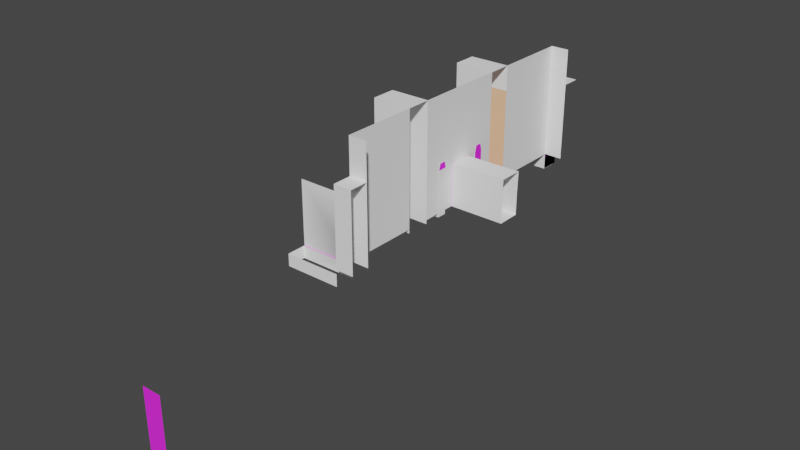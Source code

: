 # Source: 1_Primary_Structure_Front.blend  (saved by Blender 2.82.7; exported with 4.5.12 LTS)
import bpy
from mathutils import Matrix  # noqa: F401  (used for matrix-valued properties, if any)

bpy.ops.wm.read_factory_settings(use_empty=True)
scene = bpy.context.scene
scene.name = 'Scene'

# ---- collections
col_collection = bpy.data.collections.new('Collection'); scene.collection.children.link(col_collection)

# ---- images (referenced by path relative to the original .blend; pixels are not part of the script)
import os
ASSET_DIR = os.environ.get("B2B_ASSET_DIR", "")  # directory of the original .blend (textures are referenced by path, not embedded)
HERE = os.path.dirname(os.path.abspath(__file__))  # packed textures are extracted next to this script under _unpacked/

def load_image(name, relpath, width, height, colorspace="sRGB"):
    """Load a texture the original file referenced (path relative to the .blend, or extracted next to this script)."""
    p = next((c for c in (os.path.join(HERE, relpath), os.path.join(ASSET_DIR, relpath)) if relpath and os.path.exists(c)), "")
    if p:
        img = bpy.data.images.load(p, check_existing=True)
        img.name = name
    else:  # same state as the original file: an image datablock whose file is absent (Cycles renders it pink)
        img = bpy.data.images.new(name, width, height)
        img.source = "FILE"
        img.filepath = "//" + (relpath or name)
    img.colorspace_settings.name = colorspace
    return img
img_gridbox_default_png = load_image('GridBox_Default.png', 'facade flourish.All files/GridBox_Default.png', 1024, 1024, 'sRGB')
img_gridbox_nodraw_tga = load_image('GridBox_NoDraw.tga', 'facade flourish 2.All files/GridBox_NoDraw.tga', 1024, 1024, 'sRGB')
img_light_red_tif = load_image('Light_Red.tif', 'lit archway_front.All files/Light_Red.tif', 1024, 1024, 'sRGB')
img_gridbox_nodraw_tga_002 = load_image('GridBox_NoDraw.tga.002', 'main facade r1.All files/GridBox_NoDraw.tga', 1024, 1024, 'sRGB')
img_gridbox_default_png_002 = load_image('GridBox_Default.png.002', 'main facade r1.All files/GridBox_Default.png', 1024, 1024, 'sRGB')
img_diffuse_tga = load_image('diffuse.tga', 'station hall.All files/diffuse.tga', 1024, 1024, 'sRGB')
img_diffuse_tga_001 = load_image('diffuse.tga.001', 'station front-detach 1.All files/diffuse.tga', 1024, 1024, 'sRGB')

# ---- materials (node trees are filled in below, after node groups)
mat_facade_metal_blueish_002 = bpy.data.materials.new('facade metal blueish.002')
mat_facade_metal_blueish_002.use_transparent_shadow = False
mat_facade_metal_blueish_002.diffuse_color = (1.0, 1.0, 1.0, 1.0)
mat_facade_metal_blueish_002.roughness = 1.0
mat_facade_metal_blueish_002.specular_intensity = 1.0
mat_facade_metal = bpy.data.materials.new('facade metal')
mat_facade_metal.use_transparent_shadow = False
mat_facade_metal.diffuse_color = (1.0, 1.0, 1.0, 1.0)
mat_facade_metal.roughness = 1.0
mat_facade_metal.specular_intensity = 1.0
mat_default_prototype = bpy.data.materials.new('Default_Prototype')
mat_default_prototype.use_transparent_shadow = False
mat_default_prototype.diffuse_color = (1.0, 1.0, 1.0, 1.0)
mat_default_prototype.roughness = 1.0
mat_default_prototype.specular_intensity = 1.0
mat_facade_metal_001 = bpy.data.materials.new('facade metal.001')
mat_facade_metal_001.use_transparent_shadow = False
mat_facade_metal_001.diffuse_color = (1.0, 1.0, 1.0, 1.0)
mat_facade_metal_001.roughness = 1.0
mat_facade_metal_001.specular_intensity = 1.0
mat_nodraw = bpy.data.materials.new('NoDraw')
mat_nodraw.use_transparent_shadow = False
mat_nodraw.diffuse_color = (1.0, 1.0, 1.0, 1.0)
mat_nodraw.roughness = 1.0
mat_nodraw.specular_intensity = 1.0
mat_light_orange_glow_1 = bpy.data.materials.new('Light_orange glow 1')
mat_light_orange_glow_1.use_transparent_shadow = False
mat_light_orange_glow_1.diffuse_color = (1.0, 1.0, 1.0, 1.0)
mat_light_orange_glow_1.roughness = 1.0
mat_light_orange_glow_1.specular_intensity = 1.0
mat_nodraw_002 = bpy.data.materials.new('NoDraw.002')
mat_nodraw_002.use_transparent_shadow = False
mat_nodraw_002.diffuse_color = (1.0, 1.0, 1.0, 1.0)
mat_nodraw_002.roughness = 1.0
mat_nodraw_002.specular_intensity = 1.0
mat_default_prototype_002 = bpy.data.materials.new('Default_Prototype.002')
mat_default_prototype_002.use_transparent_shadow = False
mat_default_prototype_002.diffuse_color = (1.0, 1.0, 1.0, 1.0)
mat_default_prototype_002.roughness = 1.0
mat_default_prototype_002.specular_intensity = 1.0
mat_facade_metal_003 = bpy.data.materials.new('facade metal.003')
mat_facade_metal_003.use_transparent_shadow = False
mat_facade_metal_003.diffuse_color = (1.0, 1.0, 1.0, 1.0)
mat_facade_metal_003.roughness = 1.0
mat_facade_metal_003.specular_intensity = 1.0
mat_blue_001 = bpy.data.materials.new('blue.001')
mat_blue_001.use_transparent_shadow = False
mat_blue_001.diffuse_color = (1.0, 1.0, 1.0, 1.0)
mat_blue_001.roughness = 1.0
mat_blue_001.specular_intensity = 1.0
mat_facade_metal_3_jet_black_001 = bpy.data.materials.new('facade metal 3 jet black.001')
mat_facade_metal_3_jet_black_001.use_transparent_shadow = False
mat_facade_metal_3_jet_black_001.diffuse_color = (1.0, 1.0, 1.0, 1.0)
mat_facade_metal_3_jet_black_001.roughness = 1.0
mat_facade_metal_3_jet_black_001.specular_intensity = 1.0
mat_facade_metal_blueish_001 = bpy.data.materials.new('facade metal blueish.001')
mat_facade_metal_blueish_001.use_transparent_shadow = False
mat_facade_metal_blueish_001.diffuse_color = (1.0, 1.0, 1.0, 1.0)
mat_facade_metal_blueish_001.roughness = 1.0
mat_facade_metal_blueish_001.specular_intensity = 1.0
mat_actual_black_002 = bpy.data.materials.new('actual black.002')
mat_actual_black_002.use_transparent_shadow = False
mat_actual_black_002.diffuse_color = (1.0, 1.0, 1.0, 1.0)
mat_actual_black_002.roughness = 1.0
mat_actual_black_002.specular_intensity = 1.0
mat_actual_black_003 = bpy.data.materials.new('actual black.003')
mat_actual_black_003.use_transparent_shadow = False
mat_actual_black_003.diffuse_color = (1.0, 1.0, 1.0, 1.0)
mat_actual_black_003.roughness = 1.0
mat_actual_black_003.specular_intensity = 1.0
mat_metal_pattern_09_001 = bpy.data.materials.new('Metal pattern 09.001')
mat_metal_pattern_09_001.use_transparent_shadow = False
mat_metal_pattern_09_001.diffuse_color = (1.0, 1.0, 1.0, 1.0)
mat_metal_pattern_09_001.roughness = 1.0
mat_metal_pattern_09_001.specular_intensity = 1.0
mat_facade_metal_3_jet_black_002 = bpy.data.materials.new('facade metal 3 jet black.002')
mat_facade_metal_3_jet_black_002.use_transparent_shadow = False
mat_facade_metal_3_jet_black_002.diffuse_color = (1.0, 1.0, 1.0, 1.0)
mat_facade_metal_3_jet_black_002.roughness = 1.0
mat_facade_metal_3_jet_black_002.specular_intensity = 1.0
mat_metal_pattern_09_002 = bpy.data.materials.new('Metal pattern 09.002')
mat_metal_pattern_09_002.use_transparent_shadow = False
mat_metal_pattern_09_002.diffuse_color = (1.0, 1.0, 1.0, 1.0)
mat_metal_pattern_09_002.roughness = 1.0
mat_metal_pattern_09_002.specular_intensity = 1.0
mat_actual_black_004 = bpy.data.materials.new('actual black.004')
mat_actual_black_004.use_transparent_shadow = False
mat_actual_black_004.diffuse_color = (1.0, 1.0, 1.0, 1.0)
mat_actual_black_004.roughness = 1.0
mat_actual_black_004.specular_intensity = 1.0
mat_actual_black_005 = bpy.data.materials.new('actual black.005')
mat_actual_black_005.use_transparent_shadow = False
mat_actual_black_005.diffuse_color = (1.0, 1.0, 1.0, 1.0)
mat_actual_black_005.roughness = 1.0
mat_actual_black_005.specular_intensity = 1.0
mat_facade_metal_blueish_003 = bpy.data.materials.new('facade metal blueish.003')
mat_facade_metal_blueish_003.use_transparent_shadow = False
mat_facade_metal_blueish_003.diffuse_color = (1.0, 1.0, 1.0, 1.0)
mat_facade_metal_blueish_003.roughness = 1.0
mat_facade_metal_blueish_003.specular_intensity = 1.0

# ---- material node trees
mat_facade_metal_blueish_002.use_nodes = True; mat_facade_metal_blueish_002.node_tree.nodes.clear()
_N = mat_facade_metal_blueish_002.node_tree.nodes; _L = mat_facade_metal_blueish_002.node_tree.links
n0 = _N.new('ShaderNodeOutputMaterial'); n0.name = 'Material Output'; n0.location = (300, 300)
n1 = _N.new('ShaderNodeBsdfPrincipled'); n1.name = 'Principled BSDF'; n1.location = (10, 300)
n1.distribution = 'GGX'
n1.subsurface_method = 'BURLEY'
n1.inputs[0].default_value = (1.0, 0.5873, 0.3404, 1.0)
n1.inputs[2].default_value = 1.0
n1.inputs[3].default_value = 1.45
n1.inputs[13].default_value = 1.0
n1.inputs[27].default_value = (0.0, 0.0, 0.0, 1.0)
n1.inputs[28].default_value = 1.0
_L.new(n1.outputs[0], n0.inputs[0])
n0.is_active_output = True
mat_facade_metal.use_nodes = True; mat_facade_metal.node_tree.nodes.clear()
_N = mat_facade_metal.node_tree.nodes; _L = mat_facade_metal.node_tree.links
n0 = _N.new('ShaderNodeOutputMaterial'); n0.name = 'Material Output'; n0.location = (300, 300)
n1 = _N.new('ShaderNodeBsdfPrincipled'); n1.name = 'Principled BSDF'; n1.location = (10, 300)
n1.distribution = 'GGX'
n1.subsurface_method = 'BURLEY'
n1.inputs[0].default_value = (1.0, 1.0, 1.0, 1.0)
n1.inputs[2].default_value = 1.0
n1.inputs[3].default_value = 1.45
n1.inputs[13].default_value = 1.0
n1.inputs[27].default_value = (0.0, 0.0, 0.0, 1.0)
n1.inputs[28].default_value = 1.0
_L.new(n1.outputs[0], n0.inputs[0])
n0.is_active_output = True
mat_default_prototype.use_nodes = True; mat_default_prototype.node_tree.nodes.clear()
_N = mat_default_prototype.node_tree.nodes; _L = mat_default_prototype.node_tree.links
n0 = _N.new('ShaderNodeOutputMaterial'); n0.name = 'Material Output'; n0.location = (300, 300)
n1 = _N.new('ShaderNodeBsdfPrincipled'); n1.name = 'Principled BSDF'; n1.location = (10, 300)
n1.distribution = 'GGX'
n1.subsurface_method = 'BURLEY'
n1.inputs[2].default_value = 1.0
n1.inputs[3].default_value = 1.45
n1.inputs[13].default_value = 1.0
n1.inputs[27].default_value = (0.0, 0.0, 0.0, 1.0)
n1.inputs[28].default_value = 1.0
n2 = _N.new('ShaderNodeTexImage'); n2.name = 'Image Texture'; n2.location = (-300, 600)
n2.image = img_gridbox_default_png
_L.new(n1.outputs[0], n0.inputs[0])
_L.new(n2.outputs[0], n1.inputs[0])
n0.is_active_output = True
mat_facade_metal_001.use_nodes = True; mat_facade_metal_001.node_tree.nodes.clear()
_N = mat_facade_metal_001.node_tree.nodes; _L = mat_facade_metal_001.node_tree.links
n0 = _N.new('ShaderNodeOutputMaterial'); n0.name = 'Material Output'; n0.location = (300, 300)
n1 = _N.new('ShaderNodeBsdfPrincipled'); n1.name = 'Principled BSDF'; n1.location = (10, 300)
n1.distribution = 'GGX'
n1.subsurface_method = 'BURLEY'
n1.inputs[0].default_value = (1.0, 1.0, 1.0, 1.0)
n1.inputs[2].default_value = 1.0
n1.inputs[3].default_value = 1.45
n1.inputs[13].default_value = 1.0
n1.inputs[27].default_value = (0.0, 0.0, 0.0, 1.0)
n1.inputs[28].default_value = 1.0
_L.new(n1.outputs[0], n0.inputs[0])
n0.is_active_output = True
mat_nodraw.use_nodes = True; mat_nodraw.node_tree.nodes.clear()
_N = mat_nodraw.node_tree.nodes; _L = mat_nodraw.node_tree.links
n0 = _N.new('ShaderNodeOutputMaterial'); n0.name = 'Material Output'; n0.location = (300, 300)
n1 = _N.new('ShaderNodeBsdfPrincipled'); n1.name = 'Principled BSDF'; n1.location = (10, 300)
n1.distribution = 'GGX'
n1.subsurface_method = 'BURLEY'
n1.inputs[2].default_value = 1.0
n1.inputs[3].default_value = 1.45
n1.inputs[13].default_value = 1.0
n1.inputs[27].default_value = (0.0, 0.0, 0.0, 1.0)
n1.inputs[28].default_value = 1.0
n2 = _N.new('ShaderNodeTexImage'); n2.name = 'Image Texture'; n2.location = (-300, 600)
n2.image = img_gridbox_nodraw_tga
_L.new(n1.outputs[0], n0.inputs[0])
_L.new(n2.outputs[0], n1.inputs[0])
n0.is_active_output = True
mat_light_orange_glow_1.use_nodes = True; mat_light_orange_glow_1.node_tree.nodes.clear()
_N = mat_light_orange_glow_1.node_tree.nodes; _L = mat_light_orange_glow_1.node_tree.links
n0 = _N.new('ShaderNodeOutputMaterial'); n0.name = 'Material Output'; n0.location = (300, 300)
n1 = _N.new('ShaderNodeBsdfPrincipled'); n1.name = 'Principled BSDF'; n1.location = (10, 300)
n1.distribution = 'GGX'
n1.subsurface_method = 'BURLEY'
n1.inputs[2].default_value = 1.0
n1.inputs[3].default_value = 1.45
n1.inputs[13].default_value = 1.0
n1.inputs[27].default_value = (0.0, 0.0, 0.0, 1.0)
n1.inputs[28].default_value = 1.0
n2 = _N.new('ShaderNodeTexImage'); n2.name = 'Image Texture'; n2.location = (-300, 600)
n2.image = img_light_red_tif
_L.new(n1.outputs[0], n0.inputs[0])
_L.new(n2.outputs[0], n1.inputs[0])
n0.is_active_output = True
mat_nodraw_002.use_nodes = True; mat_nodraw_002.node_tree.nodes.clear()
_N = mat_nodraw_002.node_tree.nodes; _L = mat_nodraw_002.node_tree.links
n0 = _N.new('ShaderNodeOutputMaterial'); n0.name = 'Material Output'; n0.location = (300, 300)
n1 = _N.new('ShaderNodeBsdfPrincipled'); n1.name = 'Principled BSDF'; n1.location = (10, 300)
n1.distribution = 'GGX'
n1.subsurface_method = 'BURLEY'
n1.inputs[2].default_value = 1.0
n1.inputs[3].default_value = 1.45
n1.inputs[13].default_value = 1.0
n1.inputs[27].default_value = (0.0, 0.0, 0.0, 1.0)
n1.inputs[28].default_value = 1.0
n2 = _N.new('ShaderNodeTexImage'); n2.name = 'Image Texture'; n2.location = (-300, 600)
n2.image = img_gridbox_nodraw_tga_002
_L.new(n1.outputs[0], n0.inputs[0])
_L.new(n2.outputs[0], n1.inputs[0])
n0.is_active_output = True
mat_default_prototype_002.use_nodes = True; mat_default_prototype_002.node_tree.nodes.clear()
_N = mat_default_prototype_002.node_tree.nodes; _L = mat_default_prototype_002.node_tree.links
n0 = _N.new('ShaderNodeOutputMaterial'); n0.name = 'Material Output'; n0.location = (300, 300)
n1 = _N.new('ShaderNodeBsdfPrincipled'); n1.name = 'Principled BSDF'; n1.location = (10, 300)
n1.distribution = 'GGX'
n1.subsurface_method = 'BURLEY'
n1.inputs[2].default_value = 1.0
n1.inputs[3].default_value = 1.45
n1.inputs[13].default_value = 1.0
n1.inputs[27].default_value = (0.0, 0.0, 0.0, 1.0)
n1.inputs[28].default_value = 1.0
n2 = _N.new('ShaderNodeTexImage'); n2.name = 'Image Texture'; n2.location = (-300, 600)
n2.image = img_gridbox_default_png_002
_L.new(n1.outputs[0], n0.inputs[0])
_L.new(n2.outputs[0], n1.inputs[0])
n0.is_active_output = True
mat_facade_metal_003.use_nodes = True; mat_facade_metal_003.node_tree.nodes.clear()
_N = mat_facade_metal_003.node_tree.nodes; _L = mat_facade_metal_003.node_tree.links
n0 = _N.new('ShaderNodeOutputMaterial'); n0.name = 'Material Output'; n0.location = (300, 300)
n1 = _N.new('ShaderNodeBsdfPrincipled'); n1.name = 'Principled BSDF'; n1.location = (10, 300)
n1.distribution = 'GGX'
n1.subsurface_method = 'BURLEY'
n1.inputs[0].default_value = (1.0, 1.0, 1.0, 1.0)
n1.inputs[2].default_value = 1.0
n1.inputs[3].default_value = 1.45
n1.inputs[13].default_value = 1.0
n1.inputs[27].default_value = (0.0, 0.0, 0.0, 1.0)
n1.inputs[28].default_value = 1.0
_L.new(n1.outputs[0], n0.inputs[0])
n0.is_active_output = True
mat_blue_001.use_nodes = True; mat_blue_001.node_tree.nodes.clear()
_N = mat_blue_001.node_tree.nodes; _L = mat_blue_001.node_tree.links
n0 = _N.new('ShaderNodeOutputMaterial'); n0.name = 'Material Output'; n0.location = (300, 300)
n1 = _N.new('ShaderNodeBsdfPrincipled'); n1.name = 'Principled BSDF'; n1.location = (10, 300)
n1.distribution = 'GGX'
n1.subsurface_method = 'BURLEY'
n1.inputs[0].default_value = (1.0, 1.0, 1.0, 1.0)
n1.inputs[2].default_value = 1.0
n1.inputs[3].default_value = 1.45
n1.inputs[13].default_value = 1.0
n1.inputs[27].default_value = (0.0, 0.0, 0.0, 1.0)
n1.inputs[28].default_value = 1.0
_L.new(n1.outputs[0], n0.inputs[0])
n0.is_active_output = True
mat_facade_metal_3_jet_black_001.use_nodes = True; mat_facade_metal_3_jet_black_001.node_tree.nodes.clear()
_N = mat_facade_metal_3_jet_black_001.node_tree.nodes; _L = mat_facade_metal_3_jet_black_001.node_tree.links
n0 = _N.new('ShaderNodeOutputMaterial'); n0.name = 'Material Output'; n0.location = (300, 300)
n1 = _N.new('ShaderNodeBsdfPrincipled'); n1.name = 'Principled BSDF'; n1.location = (10, 300)
n1.distribution = 'GGX'
n1.subsurface_method = 'BURLEY'
n1.inputs[0].default_value = (1.0, 1.0, 1.0, 1.0)
n1.inputs[2].default_value = 1.0
n1.inputs[3].default_value = 1.45
n1.inputs[13].default_value = 1.0
n1.inputs[27].default_value = (0.0, 0.0, 0.0, 1.0)
n1.inputs[28].default_value = 1.0
_L.new(n1.outputs[0], n0.inputs[0])
n0.is_active_output = True
mat_facade_metal_blueish_001.use_nodes = True; mat_facade_metal_blueish_001.node_tree.nodes.clear()
_N = mat_facade_metal_blueish_001.node_tree.nodes; _L = mat_facade_metal_blueish_001.node_tree.links
n0 = _N.new('ShaderNodeOutputMaterial'); n0.name = 'Material Output'; n0.location = (300, 300)
n1 = _N.new('ShaderNodeBsdfPrincipled'); n1.name = 'Principled BSDF'; n1.location = (10, 300)
n1.distribution = 'GGX'
n1.subsurface_method = 'BURLEY'
n1.inputs[0].default_value = (1.0, 1.0, 1.0, 1.0)
n1.inputs[2].default_value = 1.0
n1.inputs[3].default_value = 1.45
n1.inputs[13].default_value = 1.0
n1.inputs[27].default_value = (0.0, 0.0, 0.0, 1.0)
n1.inputs[28].default_value = 1.0
_L.new(n1.outputs[0], n0.inputs[0])
n0.is_active_output = True
mat_actual_black_002.use_nodes = True; mat_actual_black_002.node_tree.nodes.clear()
_N = mat_actual_black_002.node_tree.nodes; _L = mat_actual_black_002.node_tree.links
n0 = _N.new('ShaderNodeOutputMaterial'); n0.name = 'Material Output'; n0.location = (300, 300)
n1 = _N.new('ShaderNodeBsdfPrincipled'); n1.name = 'Principled BSDF'; n1.location = (10, 300)
n1.distribution = 'GGX'
n1.subsurface_method = 'BURLEY'
n1.inputs[0].default_value = (1.0, 1.0, 1.0, 1.0)
n1.inputs[2].default_value = 1.0
n1.inputs[3].default_value = 1.45
n1.inputs[13].default_value = 1.0
n1.inputs[27].default_value = (0.0, 0.0, 0.0, 1.0)
n1.inputs[28].default_value = 1.0
_L.new(n1.outputs[0], n0.inputs[0])
n0.is_active_output = True
mat_actual_black_003.use_nodes = True; mat_actual_black_003.node_tree.nodes.clear()
_N = mat_actual_black_003.node_tree.nodes; _L = mat_actual_black_003.node_tree.links
n0 = _N.new('ShaderNodeOutputMaterial'); n0.name = 'Material Output'; n0.location = (300, 300)
n1 = _N.new('ShaderNodeBsdfPrincipled'); n1.name = 'Principled BSDF'; n1.location = (10, 300)
n1.distribution = 'GGX'
n1.subsurface_method = 'BURLEY'
n1.inputs[0].default_value = (1.0, 1.0, 1.0, 1.0)
n1.inputs[2].default_value = 1.0
n1.inputs[3].default_value = 1.45
n1.inputs[13].default_value = 1.0
n1.inputs[27].default_value = (0.0, 0.0, 0.0, 1.0)
n1.inputs[28].default_value = 1.0
_L.new(n1.outputs[0], n0.inputs[0])
n0.is_active_output = True
mat_metal_pattern_09_001.use_nodes = True; mat_metal_pattern_09_001.node_tree.nodes.clear()
_N = mat_metal_pattern_09_001.node_tree.nodes; _L = mat_metal_pattern_09_001.node_tree.links
n0 = _N.new('ShaderNodeOutputMaterial'); n0.name = 'Material Output'; n0.location = (300, 300)
n1 = _N.new('ShaderNodeBsdfPrincipled'); n1.name = 'Principled BSDF'; n1.location = (10, 300)
n1.distribution = 'GGX'
n1.subsurface_method = 'BURLEY'
n1.inputs[2].default_value = 1.0
n1.inputs[3].default_value = 1.45
n1.inputs[13].default_value = 1.0
n1.inputs[27].default_value = (0.0, 0.0, 0.0, 1.0)
n1.inputs[28].default_value = 1.0
n2 = _N.new('ShaderNodeTexImage'); n2.name = 'Image Texture'; n2.location = (-300, 600)
n2.image = img_diffuse_tga
_L.new(n1.outputs[0], n0.inputs[0])
_L.new(n2.outputs[0], n1.inputs[0])
n0.is_active_output = True
mat_facade_metal_3_jet_black_002.use_nodes = True; mat_facade_metal_3_jet_black_002.node_tree.nodes.clear()
_N = mat_facade_metal_3_jet_black_002.node_tree.nodes; _L = mat_facade_metal_3_jet_black_002.node_tree.links
n0 = _N.new('ShaderNodeOutputMaterial'); n0.name = 'Material Output'; n0.location = (300, 300)
n1 = _N.new('ShaderNodeBsdfPrincipled'); n1.name = 'Principled BSDF'; n1.location = (10, 300)
n1.distribution = 'GGX'
n1.subsurface_method = 'BURLEY'
n1.inputs[0].default_value = (1.0, 1.0, 1.0, 1.0)
n1.inputs[2].default_value = 1.0
n1.inputs[3].default_value = 1.45
n1.inputs[13].default_value = 1.0
n1.inputs[27].default_value = (0.0, 0.0, 0.0, 1.0)
n1.inputs[28].default_value = 1.0
_L.new(n1.outputs[0], n0.inputs[0])
n0.is_active_output = True
mat_metal_pattern_09_002.use_nodes = True; mat_metal_pattern_09_002.node_tree.nodes.clear()
_N = mat_metal_pattern_09_002.node_tree.nodes; _L = mat_metal_pattern_09_002.node_tree.links
n0 = _N.new('ShaderNodeOutputMaterial'); n0.name = 'Material Output'; n0.location = (300, 300)
n1 = _N.new('ShaderNodeBsdfPrincipled'); n1.name = 'Principled BSDF'; n1.location = (10, 300)
n1.distribution = 'GGX'
n1.subsurface_method = 'BURLEY'
n1.inputs[2].default_value = 1.0
n1.inputs[3].default_value = 1.45
n1.inputs[13].default_value = 1.0
n1.inputs[27].default_value = (0.0, 0.0, 0.0, 1.0)
n1.inputs[28].default_value = 1.0
n2 = _N.new('ShaderNodeTexImage'); n2.name = 'Image Texture'; n2.location = (-300, 600)
n2.image = img_diffuse_tga_001
_L.new(n1.outputs[0], n0.inputs[0])
_L.new(n2.outputs[0], n1.inputs[0])
n0.is_active_output = True
mat_actual_black_004.use_nodes = True; mat_actual_black_004.node_tree.nodes.clear()
_N = mat_actual_black_004.node_tree.nodes; _L = mat_actual_black_004.node_tree.links
n0 = _N.new('ShaderNodeOutputMaterial'); n0.name = 'Material Output'; n0.location = (300, 300)
n1 = _N.new('ShaderNodeBsdfPrincipled'); n1.name = 'Principled BSDF'; n1.location = (10, 300)
n1.distribution = 'GGX'
n1.subsurface_method = 'BURLEY'
n1.inputs[0].default_value = (1.0, 1.0, 1.0, 1.0)
n1.inputs[2].default_value = 1.0
n1.inputs[3].default_value = 1.45
n1.inputs[13].default_value = 1.0
n1.inputs[27].default_value = (0.0, 0.0, 0.0, 1.0)
n1.inputs[28].default_value = 1.0
_L.new(n1.outputs[0], n0.inputs[0])
n0.is_active_output = True
mat_actual_black_005.use_nodes = True; mat_actual_black_005.node_tree.nodes.clear()
_N = mat_actual_black_005.node_tree.nodes; _L = mat_actual_black_005.node_tree.links
n0 = _N.new('ShaderNodeOutputMaterial'); n0.name = 'Material Output'; n0.location = (300, 300)
n1 = _N.new('ShaderNodeBsdfPrincipled'); n1.name = 'Principled BSDF'; n1.location = (10, 300)
n1.distribution = 'GGX'
n1.subsurface_method = 'BURLEY'
n1.inputs[0].default_value = (1.0, 1.0, 1.0, 1.0)
n1.inputs[2].default_value = 1.0
n1.inputs[3].default_value = 1.45
n1.inputs[13].default_value = 1.0
n1.inputs[27].default_value = (0.0, 0.0, 0.0, 1.0)
n1.inputs[28].default_value = 1.0
_L.new(n1.outputs[0], n0.inputs[0])
n0.is_active_output = True
mat_facade_metal_blueish_003.use_nodes = True; mat_facade_metal_blueish_003.node_tree.nodes.clear()
_N = mat_facade_metal_blueish_003.node_tree.nodes; _L = mat_facade_metal_blueish_003.node_tree.links
n0 = _N.new('ShaderNodeOutputMaterial'); n0.name = 'Material Output'; n0.location = (300, 300)
n1 = _N.new('ShaderNodeBsdfPrincipled'); n1.name = 'Principled BSDF'; n1.location = (10, 300)
n1.distribution = 'GGX'
n1.subsurface_method = 'BURLEY'
n1.inputs[0].default_value = (1.0, 1.0, 1.0, 1.0)
n1.inputs[2].default_value = 1.0
n1.inputs[3].default_value = 1.45
n1.inputs[13].default_value = 1.0
n1.inputs[27].default_value = (0.0, 0.0, 0.0, 1.0)
n1.inputs[28].default_value = 1.0
_L.new(n1.outputs[0], n0.inputs[0])
n0.is_active_output = True

# ---- world
world_world = bpy.data.worlds.new('World'); scene.world = world_world
world_world.use_nodes = True; world_world.node_tree.nodes.clear()
_N = world_world.node_tree.nodes; _L = world_world.node_tree.links
n0 = _N.new('ShaderNodeOutputWorld'); n0.name = 'World Output'; n0.location = (300, 300)
n1 = _N.new('ShaderNodeBackground'); n1.name = 'Background'; n1.location = (10, 300)
n1.inputs[0].default_value = (0.05088, 0.05088, 0.05088, 1.0)
_L.new(n1.outputs[0], n0.inputs[0])
n0.is_active_output = True
world_world.color = (0.05088, 0.05088, 0.05088)
world_world.use_sun_shadow = False
world_world.sun_shadow_jitter_overblur = 0.0

# ---- meshes
me_main_facade_detach_all_files = bpy.data.meshes.new('main facade-detach.All files')
me_main_facade_detach_all_files.from_pydata([(57.83, 55.68, -120.8), (57.83, -29.0, -120.8), (21.37, -29.0, -120.8), (54.0, 1.255, -28.78), (58.0, -29.0, -37.71), (54.0, -29.0, -37.71), (54.0, 13.26, -28.78), (56.0, 19.26, -30.22), (58.0, 19.26, -33.25), (56.0, 13.26, -28.78), (58.0, 13.26, -28.78), (58.0, 1.255, -37.71), (58.0, 1.255, -28.78), (54.0, 1.255, -37.71), (54.0, 13.26, -33.25), (54.0, 13.26, -37.71), (56.0, 13.26, -37.71), (56.0, 13.26, -33.25), (56.0, 19.26, -33.25), (56.0, 19.26, -36.22), (58.0, 13.26, -37.71), (58.0, -29.0, -28.78), (54.0, -29.0, -28.78), (58.0, 13.26, -33.25), (58.0, 19.26, -36.22), (58.0, 19.26, -30.22), (58.0, -29.0, -77.78), (58.0, -29.0, -86.71), (58.0, 1.255, -77.78), (58.0, 13.26, -86.71), (56.0, 19.26, -85.22), (58.0, 19.26, -85.22), (56.0, 19.26, -79.22), (58.0, 19.26, -79.22), (54.0, 13.26, -86.71), (54.0, 13.26, -77.78), (58.0, 1.255, -86.71), (54.0, -29.0, -77.78), (56.0, 13.26, -86.71), (56.0, 13.26, -77.78), (54.0, -29.0, -86.71), (58.0, 13.26, -82.25), (58.0, 19.26, -82.25), (58.0, 13.26, -77.78), (57.92, -25.11, -68.11), (57.92, -25.11, -68.34), (57.92, 13.82, -68.34), (57.69, -25.11, -68.34), (57.69, -25.11, -68.11), (57.92, 13.9, -46.38), (57.92, 13.82, -68.11), (57.69, 13.59, -68.11), (57.69, 13.82, -68.34), (57.92, 13.59, -68.34), (57.69, 13.59, -68.34), (57.92, 13.59, -68.11), (57.69, 13.82, -68.11), (57.69, 13.67, -46.61), (57.92, 14.06, -57.38), (57.92, 13.9, -46.61), (57.69, 14.06, -57.38), (57.92, 14.29, -57.38), (57.69, 14.29, -57.38), (57.69, -26.06, -46.38), (57.92, 13.67, -46.38), (57.69, 13.9, -46.61), (57.69, 13.67, -46.38), (57.69, 13.9, -46.38), (57.69, -26.06, -46.61), (57.92, 13.67, -46.61), (57.92, -26.06, -46.61), (57.92, -26.06, -46.38), (57.83, -31.0, -207.0), (74.45, -31.0, 278.0), (74.45, -92.0, 278.0), (58.0, -25.2, -93.0), (57.83, -29.0, -207.0), (57.83, -40.0, -189.3), (57.83, -40.0, -207.0), (57.83, -25.25, -85.98), (57.83, -29.0, -98.73), (21.37, -29.0, -98.73), (22.0, -29.0, 8.824), (133.6, -5.017, -68.02), (133.6, 40.97, -68.02), (57.83, 40.97, -68.02), (57.83, -25.25, -68.02), (133.6, -25.25, -57.78), (133.6, -25.25, -68.02), (74.45, 46.02, 78.03), (7.1, -40.0, 78.03), (7.1, 28.86, -189.3), (57.83, 28.86, -189.3), (57.83, 28.86, -207.0), (57.83, 13.64, -68.02), (57.83, -5.017, -57.78), (57.83, 13.64, -46.64), (7.1, -29.0, 95.2), (7.1, -29.0, 77.38), (7.1, -29.0, 78.03), (22.11, -25.0, -18.75), (22.1, -25.0, -18.75), (74.45, 46.02, -207.0), (22.0, -29.0, -13.24), (22.0, 55.68, -13.24), (74.45, 46.02, -189.3), (7.1, 28.86, -207.0), (57.88, -25.18, -46.61), (108.6, -5.017, -46.64), (108.6, -25.25, -46.64), (74.45, 31.8, -189.3), (74.45, -25.25, 78.03), (57.83, -25.25, 95.2), (74.45, -25.25, 95.2), (57.83, 46.02, 78.03), (57.83, 46.02, 95.2), (74.45, 46.02, 95.2), (57.83, 28.86, 77.38), (57.83, 28.86, 95.2), (57.83, -25.25, 78.03), (57.83, -29.0, 77.38), (7.1, 28.86, 77.38), (57.83, -29.0, 95.2), (74.45, 78.62, 78.03), (74.45, 55.68, 78.03), (57.83, -92.0, 278.0), (57.83, -31.0, 278.0), (57.83, -40.0, 95.2), (57.83, -29.0, 78.03), (57.83, -40.0, 78.03), (7.1, -40.0, 95.2), (7.1, -29.0, -189.3), (7.1, -29.0, -207.0), (7.1, -40.0, -207.0), (7.1, -40.0, -189.3), (57.83, -25.25, -189.3), (74.45, -25.46, -189.3), (57.83, 55.68, -189.3), (74.45, 55.68, -189.3), (22.0, 78.62, -13.24), (57.83, 55.68, 8.824), (57.83, -25.25, 8.824), (57.83, 46.02, -189.3), (57.83, 46.02, -207.0), (57.83, -29.0, -189.3), (57.83, -31.0, -189.3), (57.83, 55.68, 78.03), (57.83, 78.62, 78.03), (21.37, 78.62, -98.73), (21.37, 78.62, -120.8), (109.0, 14.0, -46.64), (57.83, -5.017, -46.64), (58.0, 43.0, -46.64), (58.0, -25.18, -98.8), (57.83, -29.18, -98.73), (57.83, -25.18, -27.77), (58.42, -25.18, -18.75), (21.37, -29.18, -120.8), (21.37, 55.5, -98.73), (21.37, 55.5, -120.8), (57.83, 78.44, -120.8), (21.37, 78.44, -120.8), (21.37, 78.44, -98.73), (57.83, -29.18, -13.24), (57.83, -25.43, -120.8), (57.83, -25.43, -189.3), (74.45, 45.85, 78.03), (57.83, 28.68, 78.03), (57.83, 45.85, 78.03), (7.1, 28.68, -189.3), (7.1, -40.18, -189.3), (7.1, -40.18, -207.0), (57.83, 45.85, -207.0), (57.83, 28.68, -189.3), (57.83, 45.85, -189.3), (57.83, 28.68, -207.0), (57.83, -31.18, -189.3), (57.83, -29.18, -207.0), (57.83, -31.18, -207.0), (58.0, -25.18, -98.74), (57.83, -29.18, -120.8), (22.0, 55.5, -13.24), (22.0, 55.5, 8.824), (74.45, 78.44, -189.3), (57.83, 55.5, -120.8), (74.45, 55.5, -189.3), (57.83, 55.5, -189.3), (57.83, 78.44, -189.3), (57.83, 13.46, -68.02), (58.0, 42.99, -68.02), (57.83, -4.999, -46.64), (58.0, 42.82, -46.64), (57.83, -5.193, -68.02), (108.3, -25.42, -68.02), (109.0, 14.0, -67.99), (57.83, -29.18, -189.3), (57.83, -40.18, -207.0), (7.1, -29.18, -189.3), (57.83, -40.18, -189.3), (8.208, -25.28, -97.82), (8.208, -30.18, -14.56), (8.101, -25.18, -14.38), (8.208, -30.18, -96.0), (22.11, -25.43, -18.75), (22.1, -25.43, -18.75), (22.1, -25.43, -13.18), (22.1, -25.18, -13.18), (57.83, -25.18, -13.18), (41.22, -25.43, -13.18), (57.83, -25.43, -13.18), (41.22, -25.18, -13.18), (57.83, -5.193, -86.09), (57.83, -15.31, -86.09), (57.83, -25.43, -86.09), (108.5, -5.193, -68.02), (58.0, 13.82, -57.78), (57.83, 13.46, -46.64), (57.8, -25.18, -13.0), (57.83, -5.193, -78.25), (57.83, -4.999, -35.51), (57.83, -25.43, -35.51), (57.83, 15.24, -13.24), (57.84, 42.83, -35.51), (57.83, -25.43, -13.24), (57.83, 15.22, -98.73), (57.83, 42.58, -78.25), (57.83, 55.68, -78.25), (57.83, 15.22, -13.24), (57.83, -5.017, -35.51), (57.83, -5.017, -78.25), (57.83, -25.25, -98.73), (57.83, -25.25, -78.25), (58.0, 42.91, -57.78), (58.0, 42.94, -46.64), (57.83, 55.68, -35.51), (57.83, 42.81, -35.51), (57.83, 55.68, -13.24), (57.83, 78.62, -13.24), (57.83, 78.62, -57.78), (57.83, 55.68, -98.73), (57.83, 55.68, -57.78), (57.83, 78.62, -98.73), (8.2, -25.28, -97.8), (8.1, -25.18, -14.4), (21.37, -29.18, -98.73), (57.83, 55.5, -98.73), (57.83, 78.44, -98.73), (57.83, 55.5, -13.24), (22.0, -29.18, -13.24), (57.83, -29.0, 8.824), (22.0, 55.68, 8.824), (57.83, 78.62, 8.824), (22.0, 78.62, 8.824)], [(100, 101), (155, 156), (203, 204)], [(162, 158, 245, 246), (13, 5, 22, 3), (11, 4, 5, 13), (12, 21, 4, 11), (17, 14, 6, 9), (8, 18, 7, 25), (17, 16, 15, 14), (19, 18, 8, 24), (6, 3, 9), (20, 23, 11), (3, 6, 14, 13), (36, 41, 43, 28), (15, 13, 14), (15, 16, 13), (12, 10, 9, 3), (30, 38, 39), (2, 1, 80, 81), (25, 10, 23, 8), (19, 16, 17, 18), (8, 23, 20, 24), (42, 30, 32, 33), (30, 42, 31), (42, 41, 29, 31), (33, 43, 41, 42), (71, 64, 66, 63), (34, 40, 35), (13, 16, 20, 11), (40, 37, 35), (37, 40, 27), (37, 27, 26), (36, 27, 40), (37, 26, 28), (29, 34, 38), (40, 34, 29), (40, 29, 36), (39, 34, 35), (34, 39, 38), (37, 28, 43), (43, 39, 35), (37, 43, 35), (64, 69, 59, 49), (29, 41, 36), (18, 17, 9, 7), (54, 47, 48, 51), (53, 45, 47, 54), (55, 44, 45, 53), (52, 56, 50, 46), (48, 47, 45, 44), (67, 66, 64, 49), (50, 55, 53, 46), (52, 54, 51, 56), (46, 53, 54, 52), (60, 51, 55, 58), (61, 50, 56, 62), (58, 55, 50, 61), (252, 250, 140, 251), (51, 48, 44, 55), (62, 56, 51, 60), (69, 58, 61, 59), (57, 60, 58, 69), (59, 61, 62, 65), (63, 68, 70, 71), (49, 59, 65, 67), (68, 57, 69, 70), (70, 69, 64, 71), (63, 66, 57, 68), (75, 79, 80), (1, 75, 80), (32, 39, 43, 33), (65, 62, 60, 57), (74, 73, 126, 125), (28, 26, 27, 36), (7, 9, 10, 25), (24, 20, 16, 19), (89, 117, 114), (132, 131, 91, 106), (171, 196, 198, 170), (162, 246, 160, 161), (94, 189, 192), (151, 152, 96), (128, 120, 122), (91, 92, 93, 106), (97, 98, 99), (99, 98, 120, 128), (109, 107, 151, 108), (139, 181, 182, 252), (133, 132, 76, 78), (82, 249, 140, 250), (151, 96, 150), (108, 151, 150), (251, 140, 146, 147), (202, 200, 201, 199), (106, 93, 76, 132), (115, 112, 113, 116), (243, 217, 153, 242), (116, 89, 114, 115), (111, 124, 146, 119), (11, 23, 10, 12), (183, 185, 186, 187), (147, 146, 124, 123), (90, 99, 128, 129), (149, 159, 158, 148), (135, 110, 136), (137, 110, 135), (138, 110, 137), (134, 131, 132, 133), (146, 140, 141, 119), (143, 142, 105, 102), (130, 97, 99, 90), (78, 76, 144, 77), (233, 151, 228, 235), (179, 153, 154), (180, 179, 154), (181, 247, 163, 248), (67, 65, 57, 66), (166, 167, 168), (175, 173, 174, 172), (238, 240, 236, 237), (197, 195, 173, 169), (127, 122, 97, 130), (206, 205, 208, 210), (145, 144, 76, 72), (30, 39, 32), (165, 164, 184, 186), (150, 216, 215, 194), (241, 239, 240, 238), (240, 226, 189, 232), (188, 189, 192), (190, 191, 216), (114, 117, 118, 115), (192, 211, 212, 86), (187, 186, 184, 160), (216, 233, 232, 215), (215, 232, 189, 188), (121, 117, 120, 98), (196, 177, 195, 198), (214, 192, 86, 193), (210, 208, 209, 207), (207, 209, 156), (176, 195, 177, 178), (237, 247, 181, 139), (198, 195, 197, 170), (104, 103, 82, 250), (215, 188, 194), (31, 29, 38, 30), (221, 222, 219), (223, 221, 219), (220, 223, 219), (192, 189, 225, 218), (213, 86, 212), (224, 225, 239), (225, 226, 239), (235, 227, 234), (234, 227, 236), (194, 188, 192, 214), (225, 224, 229), (230, 231, 229), (224, 230, 229), (226, 225, 189), (240, 232, 233), (234, 240, 233), (235, 234, 233), (133, 78, 77, 134), (159, 157, 244, 158), (190, 107, 220, 219), (160, 184, 159, 161), (244, 154, 245, 158), (157, 180, 154, 244), (3, 22, 21, 12), (252, 251, 237, 139), (159, 0, 1, 2), (107, 109, 193, 86)])
me_main_facade_detach_all_files.polygons.foreach_set('material_index', [17, 1, 1, 1, 1, 1, 1, 1, 1, 1, 1, 4, 1, 1, 1, 3, 7, 2, 1, 2, 3, 3, 4, 4, 5, 3, 1, 3, 3, 3, 3, 3, 3, 3, 3, 3, 3, 3, 3, 3, 5, 4, 1, 5, 5, 5, 5, 5, 5, 5, 5, 5, 5, 5, 5, 19, 5, 5, 5, 5, 5, 5, 5, 5, 5, 5, 6, 6, 3, 5, 6, 3, 1, 1, 7, 7, 13, 13, 7, 7, 7, 7, 7, 7, 8, 13, 7, 19, 8, 8, 11, 13, 8, 10, 16, 10, 10, 1, 13, 10, 10, 11, 10, 10, 10, 10, 11, 11, 10, 6, 15, 13, 13, 18, 5, 13, 13, 15, 13, 10, 13, 6, 3, 13, 13, 15, 15, 13, 13, 10, 15, 13, 15, 15, 10, 13, 13, 13, 13, 13, 18, 13, 8, 13, 3, 15, 15, 15, 15, 15, 15, 15, 15, 15, 13, 15, 15, 15, 15, 15, 15, 15, 7, 13, 15, 17, 17, 13, 1, 11, 0, 8])
_uv = me_main_facade_detach_all_files.uv_layers.new(name='UVMap')
_uv.uv.foreach_set('vector', [0.0, 22.94, 0.0, 0.0, 36.46, 0.0, 36.46, 22.94, 0.0, 30.26, 0.0, 0.0, 8.926, 0.0, 8.926, 30.26, 0.0, 30.26, 0.0, 0.0, 4.0, 0.0, 4.0, 30.26, 0.0, 30.26, 0.0, 0.0, 8.926, 0.0, 8.926, 30.26, 0.0, 4.463, 2.0, 4.463, 2.0, 8.926, 0.0, 8.926, 0.0, 2.979, 2.0, 2.979, 2.0, 6.0, 0.0, 6.0, 0.0, 4.463, 0.0, 0.0, 2.0, 0.0, 2.0, 4.463, 2.0, 0.0, 2.0, 2.979, 0.0, 2.979, 0.0, 0.0, 0.0, 12.0, 0.0, 0.0, 2.0, 12.0, 8.926, 12.0, 4.463, 12.0, 8.926, 0.0, 8.926, 0.0, 8.926, 12.0, 4.463, 12.0, 0.0, 0.0, 8.926, 0.0, 4.463, 12.0, 0.0, 12.0, 0.0, 0.0, 0.0, 12.0, 0.0, 0.0, 4.463, 12.0, 4.0, 12.0, 2.0, 12.0, 4.0, 0.0, 4.0, 0.0, 4.0, 12.0, 2.0, 12.0, 0.0, 0.0, 1.484, 6.0, 0.0, 0.0, 4.463, 0.0, 0.0, 0.0, 36.46, 0.0, 36.46, 22.06, 0.0, 22.06, 1.442, 6.0, 0.0, 0.0, 4.463, 0.0, 4.463, 6.0, 1.484, 6.0, 0.0, 0.0, 4.463, 0.0, 4.463, 6.0, 3.815e-06, 6.0, 0.0, 0.0, 4.463, 0.0, 2.979, 6.0, 0.0, 2.979, 2.0, 2.979, 2.0, 6.0, 0.0, 6.0, 2.0, 2.979, 0.0, 2.979, 0.0, 0.0, 3.815e-06, 6.0, 0.0, 0.0, 4.463, 0.0, 2.979, 6.0, 1.442, 6.0, 0.0, 0.0, 4.463, 0.0, 4.463, 6.0, 0.7489, -178.2, 0.7489, 219.1, -1.558, 219.1, -1.558, -178.2, 3.347, 42.26, 4.463, 25.81, 4.463, 42.26, 4.0, 0.0, 2.0, 12.0, 0.0, 12.0, 0.0, 0.0, 4.463, 25.81, 8.926, 36.26, 8.926, 39.26, 0.0, 4.463, 0.0, 2.231, 4.0, 0.0, 0.0, 4.463, 4.0, 0.0, 4.0, 8.926, 0.0, 30.26, 0.0, 0.0, 4.0, 17.13, 0.0, 17.13, 4.0, 0.0, 4.0, 30.26, 0.0, 12.0, 4.0, 9.0, 2.0, 12.0, 4.0, 6.0, 4.0, 9.0, 0.0, 12.0, 4.0, 6.0, 0.0, 12.0, 0.0, 0.0, 0.0, 4.463, 2.0, 3.347, 2.0, 4.463, 2.0, 2.231, 0.0, 4.463, 0.0, 0.0, 6.0, 0.0, 0.0, 4.0, 12.0, 4.0, 12.0, 4.0, 12.0, 2.0, 9.0, 0.0, 6.0, 0.0, 12.0, 4.0, 9.0, 0.0, -1.541, -0.439, 0.7284, -0.439, 0.7284, 1.864, -1.541, 1.864, 8.926, 12.0, 4.463, 12.0, 8.926, 0.0, 0.0, 6.0, 3.815e-06, 0.0, 4.463, 0.0, 3.021, 6.0, -1.519, 213.5, -1.519, -173.6, 0.7016, -173.6, 0.7016, 213.5, -1.558, 213.5, -1.558, -173.6, 0.7489, -173.6, 0.7489, 213.5, -1.519, 213.5, -1.519, -173.6, 0.7016, -173.6, 0.7016, 213.5, 0.7489, -0.4019, 0.7489, 1.819, -1.558, 1.819, -1.558, -0.4019, -1.558, 1.819, -1.558, -0.4019, 0.7489, -0.4019, 0.7489, 1.819, -1.558, 1.864, -1.558, -0.439, 0.7489, -0.439, 0.7489, 1.864, -1.519, 1.864, -1.519, -0.439, 0.7016, -0.439, 0.7016, 1.864, -1.519, 1.864, -1.519, -0.439, 0.7016, -0.439, 0.7016, 1.864, -1.558, 1.864, -1.558, -0.439, 0.7489, -0.439, 0.7489, 1.864, -1.558, 59.7, -1.558, -47.76, 0.7489, -47.76, 0.7489, 59.7, -1.558, 59.7, -1.558, -47.76, 0.7489, -47.76, 0.7489, 59.7, -48.83, 2.126, 58.53, -2.537, 58.53, -0.2342, -48.83, 4.429, 0.0, 22.94, 0.0, 0.0, 35.83, 0.0, 35.83, 22.94, -1.558, 213.5, -1.558, -173.6, 0.7489, -173.6, 0.7489, 213.5, 58.62, 3.976, -48.74, -0.6865, -48.74, -2.99, 58.62, 1.673, -48.98, -2.197, 58.71, 1.709, 58.71, 4.012, -48.98, 0.1067, -1.558, 59.86, -1.558, -47.89, 0.7489, -47.89, 0.7489, 59.86, -1.558, 59.86, -1.558, -47.89, 0.7489, -47.89, 0.7489, 59.86, -1.558, 1.845, -1.558, -0.4238, 0.7489, -0.4238, 0.7489, 1.845, -1.558, 1.845, -1.558, -0.4238, 0.7489, -0.4238, 0.7489, 1.845, 0.7489, -178.2, 0.7489, 219.1, -1.558, 219.1, -1.558, -178.2, 0.7284, -178.2, 0.7284, 219.1, -1.541, 219.1, -1.541, -178.2, 0.7284, -178.2, 0.7284, 219.1, -1.541, 219.1, -1.541, -178.2, 7.018, 3.852, 0.0, 3.803, 12.74, 0.04024, 34.8, 0.0, 7.018, 3.852, 12.74, 0.04024, 6.171, 0.0, 0.0, 0.0, 0.0, 2.0, 6.171, 2.0, 58.71, 0.1067, -48.98, 4.012, -48.98, 1.709, 58.71, -2.197, 16.62, 0.0, 16.62, 61.0, 0.0, 61.0, 0.0, 0.0, 0.0, 30.26, 0.0, 0.0, 8.926, 0.0, 8.926, 30.26, 0.0, 6.171, 0.0, 0.0, 2.0, 0.0, 2.0, 6.171, 0.0, 6.181, 0.0, 0.0, 2.0, 0.0, 2.0, 6.181, 0.0, 17.18, 16.62, 0.0, 16.62, 17.18, 0.0, 0.0, 17.69, 0.0, 17.69, 57.86, 0.0, 57.86, 22.2, 7.741, 28.54, 7.741, 28.54, 9.953, 22.2, 9.953, 20.51, 12.41, 15.95, 12.41, 15.95, 9.652, 20.51, 9.652, 0.0, 0.0, 0.0, 0.0, 0.0, 0.0, 0.0, 0.0, 0.1667, 48.02, 0.0, 18.65, 0.0, 0.0, 0.0, 0.0, 0.0, 0.0, 50.73, 17.69, -1.907e-06, 17.69, -1.907e-06, -1.526e-05, 50.73, 0.0, 0.0, 0.0, 0.0, 0.0, 0.0, 0.0, 0.0, 0.6499, 0.0, -7.629e-06, 50.73, -7.629e-06, 50.73, 0.6499, 22.19, 8.852, 28.53, 8.852, 28.53, 11.38, 22.19, 11.38, 9.652, 12.9, 9.652, 10.03, 12.41, 10.03, 12.41, 12.9, 50.73, 0.0, 50.73, 11.0, -1.907e-06, 11.0, -1.907e-06, 0.0, 0.0, 0.0, 35.83, 0.0, 35.83, 84.68, 0.0, 84.68, 51.17, 0.0, 51.17, 18.65, 0.0, 19.02, 0.44, 0.0, 51.17, 0.0, 0.0, 19.02, -3.815e-06, 22.94, -3.815e-06, 0.0, 69.21, 0.0, 69.21, 22.94, 36.73, 2.189, 46.91, 2.188, 46.93, 2.814, 36.5, 2.801, 50.73, 57.86, -1.907e-06, 57.86, -1.907e-06, 0.0, 50.73, 0.0, 0.0, 71.27, 0.0, 0.0, 16.62, 0.0, 16.62, 71.27, 30.52, 52.17, 19.42, 52.48, 19.38, 33.32, 30.5, 33.54, 0.0, 17.17, 0.0, 7.629e-06, 16.62, 7.629e-06, 16.62, 17.17, 16.62, 0.0, 16.62, 80.93, 0.0, 80.93, 0.0, 0.0, 8.926, 0.0, 4.463, 12.0, 0.0, 12.0, 0.0, 0.0, 7.269, 12.9, 7.269, 10.03, 9.346, 10.03, 9.346, 12.9, 0.0, 22.94, 0.0, 0.0, 16.62, 0.0, 16.62, 22.94, 50.73, 0.0, 50.73, 11.0, 0.0, 11.0, 0.0, 0.0, 0.0, 22.94, 0.0, 0.0, 22.06, 0.0, 22.06, 22.94, 16.62, 0.2089, 0.0, 57.26, 0.0, 0.0, 16.62, 81.14, 0.0, 57.26, 16.62, 0.2089, 0.0, 81.14, 0.0, 57.26, 16.62, 81.14, 17.69, 0.0, 17.69, 11.0, 0.0, 11.0, 0.0, 0.0, 69.21, 80.93, -3.815e-06, 80.93, -3.815e-06, 0.0, 69.21, 0.0, -1.526e-05, 16.62, 17.69, 16.62, 17.69, 0.0, -1.526e-05, 0.0, 17.17, 0.0, 17.17, 11.0, 7.629e-06, 11.0, 7.629e-06, 0.0, 17.69, 0.0, 17.69, 11.0, 0.0, 11.0, 0.0, 0.0, 11.14, 68.37, 11.14, 20.41, 22.27, 20.41, 22.27, 68.24, 12.41, 2.252, 12.4, 2.252, 12.41, 1.752, 9.652, 1.752, 12.41, 2.252, 12.41, 1.752, 35.83, 84.68, 3.815e-06, 84.68, 3.815e-06, 3.815e-06, 35.83, 3.815e-06, 0.7284, 1.864, -1.541, 1.864, -1.541, -0.439, 0.7284, -0.439, 7.269, 9.656, 9.346, 7.51, 9.346, 9.656, 7.51, 7.741, 7.51, 9.953, 9.656, 9.953, 9.656, 7.741, 0.0, 22.94, 3.815e-05, -3.815e-06, 44.54, -3.815e-06, 44.54, 22.94, 22.2, 25.31, 28.54, 25.31, 28.54, 32.54, 22.2, 32.54, 50.73, 0.0, 50.73, 11.0, 0.0, 11.0, 0.0, 0.0, 8.364, 0.1402, 8.364, 0.109, 10.75, 0.109, 10.75, 0.1402, 17.69, 0.0, 17.69, 2.0, 0.0, 2.0, 0.0, 0.0, 0.0, 6.0, 4.463, 0.0, 3.021, 6.0, 29.97, 35.41, 38.53, 35.41, 38.53, 45.52, 29.97, 45.52, 28.78, 12.01, 22.39, 12.01, 22.41, 10.63, 28.78, 9.347, 0.0, 22.94, 0.0, -3.815e-06, 40.95, -3.815e-06, 40.95, 22.94, 40.95, 80.93, 20.47, 80.93, 30.71, 68.25, 40.95, 68.16, 0.09379, 23.41, 0.07295, 27.11, 0.09379, 21.08, 0.07294, 20.92, 0.09379, 26.9, 0.07294, 23.23, 0.6499, 17.17, 7.629e-06, 1.907e-06, 17.82, 1.907e-06, 17.82, 17.17, 18.08, 20.23, 0.0, 20.23, 0.0, 10.12, 18.08, 0.0, 29.97, 12.9, 29.97, 10.03, 38.53, 10.03, 38.53, 12.9, 11.14, 1.907e-06, 11.14, 29.48, 3.815e-06, 29.45, 0.0, 0.3633, 10.24, 0.3642, 10.24, 29.45, 7.629e-06, 29.54, 0.0, 0.0, 50.73, 57.86, 0.0, 57.86, 0.0, 0.0, 50.73, 0.0, 9.953, 4.812, 9.953, 6.188, 7.741, 6.188, 7.741, 4.812, 28.51, 11.38, 22.17, 11.38, 22.17, 8.849, 28.48, 8.849, 7.269, 0.1402, 7.269, 0.109, 9.346, 0.109, 9.346, 0.1402, 2.454, 0.1402, 2.454, 0.109, 3.155, 0.1402, 9.953, 0.875, 9.953, 1.125, 7.741, 1.125, 7.741, 0.875, 3.815e-06, 22.94, 3.815e-06, 0.0, 35.83, 0.0, 35.83, 22.94, 28.54, 4.812, 28.54, 6.188, 22.2, 6.188, 22.2, 4.812, 0.0, 84.68, 0.0, 0.0, 22.06, 0.0, 22.06, 84.68, 22.41, 10.63, 22.39, 9.345, 28.78, 9.347, 0.0, 6.181, 0.0, 0.0, 2.0, 0.0, 2.0, 6.181, 44.54, 40.67, 22.27, 68.26, 22.27, 20.43, 44.54, 0.0, 44.54, 40.67, 22.27, 20.43, 22.27, 0.0, 44.54, 0.0, 22.27, 20.43, 30.71, 20.06, 30.71, 68.25, 20.47, 67.83, 20.47, 20.06, 0.0, 0.0, 18.08, 0.0, 0.0, 10.12, 0.0, 40.46, 20.47, 67.83, 0.0, 80.93, 20.47, 67.83, 20.47, 80.93, 0.0, 80.93, 22.27, 68.24, 44.54, 40.64, 22.27, 81.11, 22.27, 81.11, 44.54, 40.64, 44.54, 81.11, 28.78, 10.8, 22.39, 10.73, 22.39, 8.397, 28.72, 8.397, 20.47, 67.83, 0.0, 40.46, 20.47, 20.23, 0.0, 0.0, 20.47, 0.0, 20.47, 20.23, 0.0, 40.46, 0.0, 0.0, 20.47, 20.23, 20.47, 80.93, 20.47, 67.83, 30.71, 68.25, 1.526e-05, 81.11, 1.907e-06, 68.34, 11.14, 68.37, 22.27, 81.11, 1.526e-05, 81.11, 11.14, 68.37, 22.27, 68.24, 22.27, 81.11, 11.14, 68.37, 0.0, 1.526e-05, 50.73, 0.0, 50.73, 17.69, 0.0, 17.69, 9.652, 47.63, 9.652, 37.05, 12.41, 37.05, 12.41, 47.63, 11.14, 20.43, 11.14, 0.0, 22.27, 0.0, 22.27, 20.43, 3.815e-06, 22.94, 3.815e-06, 0.0, 36.46, 0.0, 36.46, 22.94, 0.0, 3.815e-06, 36.46, 3.815e-06, 36.46, 84.68, 0.0, 84.68, 15.95, 9.652, 20.51, 9.652, 20.51, 12.41, 15.95, 12.41, 0.0, 30.26, 0.0, 0.0, 4.0, 0.0, 4.0, 30.26, 35.83, 22.06, 0.0, 22.06, 0.0, 0.0, 35.83, 0.0, 36.46, 84.68, 0.0, 84.68, 0.0, 0.0, 36.46, 0.0, 28.53, 8.852, 22.19, 8.852, 28.48, 8.849, 22.17, 8.849])
me_main_facade_detach_all_files.materials.append(mat_facade_metal_blueish_002)
me_main_facade_detach_all_files.materials.append(mat_facade_metal)
me_main_facade_detach_all_files.materials.append(mat_default_prototype)
me_main_facade_detach_all_files.materials.append(mat_facade_metal_001)
me_main_facade_detach_all_files.materials.append(mat_nodraw)
me_main_facade_detach_all_files.materials.append(mat_light_orange_glow_1)
me_main_facade_detach_all_files.materials.append(mat_nodraw_002)
me_main_facade_detach_all_files.materials.append(mat_default_prototype_002)
me_main_facade_detach_all_files.materials.append(mat_facade_metal_003)
me_main_facade_detach_all_files.materials.append(mat_blue_001)
me_main_facade_detach_all_files.materials.append(mat_facade_metal_3_jet_black_001)
me_main_facade_detach_all_files.materials.append(mat_facade_metal_blueish_001)
me_main_facade_detach_all_files.materials.append(mat_actual_black_002)
me_main_facade_detach_all_files.materials.append(mat_actual_black_003)
me_main_facade_detach_all_files.materials.append(mat_metal_pattern_09_001)
me_main_facade_detach_all_files.materials.append(mat_facade_metal_3_jet_black_002)
me_main_facade_detach_all_files.materials.append(mat_metal_pattern_09_002)
me_main_facade_detach_all_files.materials.append(mat_actual_black_004)
me_main_facade_detach_all_files.materials.append(mat_actual_black_005)
me_main_facade_detach_all_files.materials.append(mat_facade_metal_blueish_003)
me_main_facade_detach_all_files.use_remesh_fix_poles = True
me_main_facade_detach_all_files.use_remesh_preserve_attributes = False
me_main_facade_detach_all_files.use_mirror_vertex_groups = False
me_main_facade_detach_all_files.update()
me_main_facade_detach_all_files.normals_split_custom_set([tuple(v) for v in zip(*[iter([0.0, 0.0, 1.0, 0.0, 0.0, 1.0, 0.0, 0.0, 1.0, 0.0, 0.0, 1.0, -1.0, 0.0, 0.0, -1.0, 0.0, 0.0, -1.0, 0.0, 0.0, -1.0, 0.0, 0.0, 0.0, 0.0, -1.0, 0.0, 0.0, -1.0, 0.0, 0.0, -1.0, 0.0, 0.0, -1.0, 1.0, 0.0, 0.0, 1.0, 0.0, 0.0, 1.0, 0.0, 0.0, 1.0, 0.0, 0.0, 0.0, 1.0, 0.0, 0.0, 1.0, 0.0, 0.0, 1.0, 0.0, 0.0, 1.0, 0.0, 0.0, 1.0, 0.0, 0.0, 1.0, 0.0, 0.0, 1.0, 0.0, 0.0, 1.0, 0.0, 0.0, 1.0, 0.0, 0.0, 1.0, 0.0, 0.0, 1.0, 0.0, 0.0, 1.0, 0.0, 0.0, 1.0, 0.0, 0.0, 1.0, 0.0, 0.0, 1.0, 0.0, 0.0, 1.0, 0.0, 0.0, 0.0, 1.0, 0.0, 0.0, 1.0, 0.0, 0.0, 1.0, 1.0, 0.0, 0.0, 1.0, 0.0, 0.0, 1.0, 0.0, 0.0, -1.0, 0.0, 0.0, -1.0, 0.0, 0.0, -1.0, 0.0, 0.0, -1.0, 0.0, 0.0, 1.0, -3.799e-07, 0.0, 1.0, -3.799e-07, 0.0, 1.0, -3.799e-07, 0.0, 1.0, -3.799e-07, 0.0, -1.0, 0.0, 0.0, -1.0, 0.0, 0.0, -1.0, 0.0, 0.0, 0.0, 0.0, -1.0, 0.0, 0.0, -1.0, 0.0, 0.0, -1.0, 0.0, 0.0, 1.0, 0.0, 0.0, 1.0, 0.0, 0.0, 1.0, 0.0, 0.0, 1.0, -1.0, 0.0, 0.0, -1.0, 0.0, 0.0, -1.0, 0.0, 0.0, 0.0, -1.0, 0.0, 0.0, -1.0, 0.0, -0.0002538, -1.0, 0.002865, 0.0, -1.0, 0.0, 1.0, 0.0, 0.0, 1.0, 0.0, 0.0, 1.0, 0.0, 0.0, 1.0, 0.0, 0.0, -1.0, 0.0, 0.0, -1.0, 0.0, 0.0, -1.0, 0.0, 0.0, -1.0, 0.0, 0.0, 1.0, 3.417e-07, 0.0, 1.0, 3.417e-07, 0.0, 1.0, 3.417e-07, 0.0, 1.0, 3.417e-07, 0.0, 0.0, 1.0, 0.0, 0.0, 1.0, 0.0, 0.0, 1.0, 0.0, 0.0, 1.0, 0.0, 0.0, 1.0, 0.0, 0.0, 1.0, 0.0, 0.0, 1.0, 0.0, 1.0, 0.0, 0.0, 1.0, 0.0, 0.0, 1.0, 0.0, 0.0, 1.0, 0.0, 0.0, 1.0, 0.0, 0.0, 1.0, 0.0, 0.0, 1.0, 0.0, 0.0, 1.0, 0.0, 0.0, 0.0, 0.0, 1.0, 0.0, 0.0, 1.0, 0.0, 0.0, 1.0, 0.0, 0.0, 1.0, -1.0, 0.0, 0.0, -1.0, 0.0, 0.0, -1.0, 0.0, 0.0, 0.0, 0.0, -1.0, 0.0, 0.0, -1.0, 0.0, 0.0, -1.0, 0.0, 0.0, -1.0, -1.0, 0.0, 0.0, -1.0, 0.0, 0.0, -1.0, 0.0, 0.0, 0.0, -1.0, 0.0, 0.1729, -0.9849, 0.01208, 0.0, -1.0, 0.0, 0.0, -1.0, 0.0, 0.0, -1.0, 0.0, 0.0, -1.0, 0.0, 0.0, 0.0, -1.0, 0.0, 0.0, -1.0, 0.0, 0.0, -1.0, 0.0, 0.0, 1.0, 0.0, 0.0, 1.0, 0.0, 0.0, 1.0, 0.0, 0.0, 1.0, 0.0, 0.0, 1.0, 0.0, 0.0, 1.0, 0.0, 0.0, -1.0, 0.0, 0.0, -1.0, 0.0, 0.0, -1.0, -1.017e-05, 0.0, -1.0, -1.017e-05, 0.0, -1.0, -1.017e-05, 0.0, -1.0, 0.0, 1.0, 0.0, 0.0, 1.0, 0.0, 0.0, 1.0, 0.0, 0.0, 1.0, 0.0, 0.0, 1.0, 0.0, 0.0, 1.0, 0.0, -7.629e-06, 0.0, 1.0, -7.629e-06, 0.0, 1.0, -7.629e-06, 0.0, 1.0, 0.0, 0.0, 1.0, 0.0, 0.0, 1.0, 0.0, 0.0, 1.0, 0.0, 0.0, 1.0, 0.0, 0.0, 1.0, 0.0, 0.0, 1.0, 1.0, 0.0, 0.0, 1.0, 0.0, 0.0, 1.0, 0.0, 0.0, 1.0, 0.0, 0.0, 1.0, 0.0, 0.0, 1.0, 0.0, 0.0, 1.0, 0.0, 0.0, -1.0, 0.0, 0.0, -1.0, 0.0, 0.0, -1.0, 0.0, 0.0, -1.0, 0.0, 0.0, -1.0, 0.0, 0.0, -1.0, 0.0, 0.0, -1.0, 0.0, 0.0, -1.0, 0.0, 0.0, 0.0, 0.0, -1.0, 0.0, 0.0, -1.0, 0.0, 0.0, -1.0, 0.0, 0.0, -1.0, 1.0, 0.0, 0.0, 1.0, 0.0, 0.0, 1.0, 0.0, 0.0, 1.0, 0.0, 0.0, 0.0, 1.0, 0.0, 0.0, 1.0, 0.0, 0.0, 1.0, 0.0, 0.0, 1.0, 0.0, 0.0, -1.0, 0.0, 0.0, -1.0, 0.0, 0.0, -1.0, 0.0, 0.0, -1.0, 0.0, 0.0, 0.0, 1.0, 0.0, 0.0, 1.0, 0.0, 0.0, 1.0, 0.0, 0.0, 1.0, 1.0, 0.0, 0.0, 1.0, 0.0, 0.0, 1.0, 0.0, 0.0, 1.0, 0.0, 0.0, -1.0, 0.0, 0.0, -1.0, 0.0, 0.0, -1.0, 0.0, 0.0, -1.0, 0.0, 0.0, 0.0, 0.0, -1.0, 0.0, 0.0, -1.0, 0.0, 0.0, -1.0, 0.0, 0.0, -1.0, 0.0, -0.9991, 0.04339, 0.0, -0.9991, 0.04339, 0.0, -0.9991, 0.04339, 0.0, -0.9991, 0.04339, 0.0, 0.9991, -0.04339, 0.0, 0.9991, -0.04339, 0.0, 0.9991, -0.04339, 0.0, 0.9991, -0.04339, 1.0, 0.0, 0.0, 1.0, 0.0, 0.0, 1.0, 0.0, 0.0, 1.0, 0.0, 0.0, 0.0, 0.0, 1.0, 0.0, 0.0, 1.0, 0.0, 0.0, 1.0, 0.0, 0.0, 1.0, 0.0, 0.0, 1.0, 0.0, 0.0, 1.0, 0.0, 0.0, 1.0, 0.0, 0.0, 1.0, -1.0, 0.0, 0.0, -1.0, 0.0, 0.0, -1.0, 0.0, 0.0, -1.0, 0.0, 0.0, 1.0, 0.0, 0.0, 1.0, 0.0, 0.0, 1.0, 0.0, 0.0, 1.0, 0.0, 0.0, 0.0, -0.9993, -0.03624, 0.0, -0.9993, -0.03624, 0.0, -0.9993, -0.03624, 0.0, -0.9993, -0.03624, 0.0, 0.9993, 0.03624, 0.0, 0.9993, 0.03624, 0.0, 0.9993, 0.03624, 0.0, 0.9993, 0.03624, 0.0, -1.0, 0.0, 0.0, -1.0, 0.0, 0.0, -1.0, 0.0, 0.0, -1.0, 0.0, 0.0, 1.0, 0.0, 0.0, 1.0, 0.0, 0.0, 1.0, 0.0, 0.0, 1.0, 0.0, 0.0, 0.0, -1.0, 0.0, 0.0, -1.0, 0.0, 0.0, -1.0, 0.0, 0.0, -1.0, 1.0, 0.0, 0.0, 1.0, 0.0, 0.0, 1.0, 0.0, 0.0, 1.0, 0.0, 0.0, -1.0, 0.0, 0.0, -1.0, 0.0, 0.0, -1.0, 0.0, 0.0, -1.0, 0.0, 0.0, 0.998, -0.06261, 0.003623, 0.9966, -0.07859, 0.02313, 0.9968, -0.07681, 0.02089, 0.999, -0.04383, 0.0, 0.9998, -0.01958, 0.007041, 0.9989, -0.04648, -0.001115, 0.0, 0.2337, 0.9723, 0.0, 0.2337, 0.9723, 0.0, 0.2337, 0.9723, 0.0, 0.2337, 0.9723, -1.0, 0.0, 0.0, -1.0, 0.0, 0.0, -1.0, 0.0, 0.0, -1.0, 0.0, 0.0, 0.0, 0.0, 1.0, 0.0, 0.0, 1.0, 0.0, 0.0, 1.0, 0.0, 0.0, 1.0, 1.0, 0.0, 0.0, 1.0, 0.0, 0.0, 1.0, 0.0, 0.0, 1.0, 0.0, 0.0, 0.0, 0.2337, 0.9723, 0.0, 0.2337, 0.9723, 0.0, 0.2337, 0.9723, 0.0, 0.2337, 0.9723, 0.0, 0.24, -0.9708, 0.0, 0.24, -0.9708, 0.0, 0.24, -0.9708, 0.0, 0.24, -0.9708, 0.0, 0.03783, -0.9993, 0.0, 0.03783, -0.9993, 0.0, 0.03783, -0.9993, -1.0, 0.0, 0.0, -1.0, 0.0, 0.0, -1.0, 0.0, 0.0, -1.0, 0.0, 0.0, 0.0, -1.0, 0.0, 0.0, -1.0, 0.0, 0.0, -1.0, 0.0, 0.0, -1.0, 0.0, 0.0, 1.0, 0.0, 0.0, 1.0, 0.0, 0.0, 1.0, 0.0, 0.0, 1.0, 0.0, -0.0004667, 8.106e-07, -1.0, -0.0004667, 8.106e-07, -1.0, -0.0004667, 8.106e-07, -1.0, -7.85e-05, 4.09e-07, 1.0, -7.85e-05, 4.09e-07, 1.0, -7.85e-05, 4.09e-07, 1.0, 0.0, 0.0, 0.0, 0.0, 0.0, 0.0, 0.0, 0.0, 0.0, 0.0, 1.0, 0.0, 0.0, 1.0, 0.0, 0.0, 1.0, 0.0, 0.0, 1.0, 0.0, 0.0, 1.0, 0.0, 0.0, 1.0, 0.0, 0.0, 1.0, 0.0, 0.0, -1.0, 0.0, 0.0, -1.0, 0.0, -0.3085, -0.8315, -0.4619, 0.4904, -0.6345, -0.5974, -0.0003038, -0.0007617, -1.0, -0.0003038, -0.0007617, -1.0, -0.0003038, -0.0007617, -1.0, -0.0003038, -0.0007617, -1.0, -1.0, 1.257e-06, 0.0, -1.0, 1.257e-06, 0.0, -1.0, 1.257e-06, 0.0, -1.0, 1.257e-06, 0.0, 0.0, 0.0, -1.0, 0.0, 0.0, -1.0, 0.0, 0.0, -1.0, 0.0, 0.0, -1.0, 0.0, 0.0, 1.0, 0.0, 0.0, 1.0, 0.0, 0.0, 1.0, 0.0, 0.0, 1.0, 1.479e-07, -4.09e-07, -1.0, 1.479e-07, -4.09e-07, -1.0, 1.479e-07, -4.09e-07, -1.0, 0.0, -4.012e-07, -1.0, 0.0, -4.012e-07, -1.0, 0.0, -4.012e-07, -1.0, -1.0, 0.0, 0.0, -1.0, 0.0, 0.0, -1.0, 0.0, 0.0, -1.0, 0.0, 0.0, -0.9999, -0.01087, -0.0006399, -1.0, -0.00129, -7.6e-05, -0.9999, -0.01087, -0.0006399, -0.9998, -0.02065, -0.001215, 0.0, 0.0, -1.0, 0.0, 0.0, -1.0, 0.0, 0.0, -1.0, 0.0, 0.0, -1.0, 0.0, 0.0, 1.0, 0.0, 0.0, 1.0, 0.0, 0.0, 1.0, 0.0, 0.0, 1.0, -0.001003, 1.0, -0.0005928, -0.001003, 1.0, -0.0005928, -0.001003, 1.0, -0.0005928, -0.0007132, 1.0, -0.0007622, 0.0, 1.0, 0.0, 0.0, 1.0, 0.0, 0.0, 1.0, 0.0, 0.0, 1.0, 0.0, 0.0, 0.0, 1.0, 0.0, 0.0, 1.0, 0.0, 0.0, 1.0, 0.0, 0.0, 1.0, 1.0, 0.0, 0.0, 1.0, 0.0, 0.0, 1.0, 0.0, 0.0, 1.0, 0.0, 0.0, 0.0, 0.0, -1.0, 0.0, 0.0, -1.0, 0.0, 0.0, -1.0, 0.0, 0.0, -1.0, 0.0, 0.0, 1.0, 0.0, 0.0, 1.0, 0.0, 0.0, 1.0, 0.0, 0.0, 1.0, 0.0, 0.0, -1.0, 0.0, 0.0, -1.0, -0.5974, 0.4904, -0.6345, 0.0, 0.0, -1.0, -1.0, 7.968e-07, 0.0, -1.0, 7.968e-07, 0.0, -1.0, 7.968e-07, 0.0, -1.0, 7.968e-07, 0.0, 0.0, 0.0, -1.0, 0.0, 0.0, -1.0, 0.0, 0.0, -1.0, 0.0, 0.0, -1.0, 0.0, 0.0, -1.0, 0.0, 0.0, -1.0, 0.0, 0.0, -1.0, 0.0, 0.0, -1.0, 0.0, 0.0, -1.0, -1.0, 0.0, 0.0, -1.0, 0.0, 0.0, -1.0, 0.0, 0.0, -1.0, 0.0, 0.0, -1.0, 0.0, 0.0, -1.0, 0.0, 0.0, -1.0, 0.0, 0.0, -1.0, 0.0, 0.0, 0.0, 1.0, 0.0, 0.0, 1.0, 0.0, 0.0, 1.0, 0.0, 0.0, 1.0, 0.0, -1.0, 0.0, 0.0, -1.0, 0.0, 0.0, -1.0, 0.0, 0.0, -1.0, 0.0, 0.0, 1.0, 0.0, 0.0, 1.0, 0.0, 0.0, 1.0, 0.0, 0.0, 1.0, 0.0, 0.0, -1.0, 0.0004943, -0.008443, -0.9999, 0.002972, -0.01277, -1.0, 0.001741, -0.007476, -1.0, 0.004414, -0.007154, -0.6982, 0.353, 0.6228, -0.9991, 0.04165, 0.0, -0.8328, -0.5536, -0.003618, 0.9991, -0.04165, 0.0, 0.7383, 0.61, 0.2877, 0.8085, -0.03006, 0.5878, 0.0, 0.0, -1.0, 0.0, 0.0, -1.0, 0.0, 0.0, -1.0, 0.0, 0.0, -1.0, -1.0, 0.0, 0.0, -1.0, 0.0, 0.0, -1.0, 0.0, 0.0, -1.0, 0.0, 0.0, 0.0, 0.0, -1.0, 0.0, 0.0, -1.0, 0.0, 0.0, -1.0, -1.0, 0.0, 0.0, -1.0, 0.0, 0.0, -1.0, 0.0, 0.0, -1.0, 0.0, 0.0, -1.0, 1.167e-07, 0.0, -1.0, 1.167e-07, 0.0, -1.0, 1.167e-07, 0.0, -1.0, 1.167e-07, 0.0, -9.477e-07, 9.231e-07, 1.0, -9.477e-07, 9.231e-07, 1.0, -9.477e-07, 9.231e-07, 1.0, -9.477e-07, 9.231e-07, 1.0, 0.0, 0.0, 1.0, 0.0, 0.0, 1.0, 0.0, 0.0, 1.0, 0.0, 0.0, 1.0, 0.0, 0.0, 1.0, 0.0, 0.0, 1.0, 0.0, 0.0, 1.0, 0.0, 0.0, 1.0, -1.0, 0.0, 0.0, -1.0, 0.0, 0.0, -1.0, 0.0, 0.0, -0.809, 0.1576, -0.5663, -1.0, 0.0, 0.0, -1.0, 0.0, 0.0, -1.0, 0.0, 0.0, -1.0, 0.0, 0.0, -1.0, 0.0, 0.0, -1.0, 0.0, 0.0, -1.0, 0.0, 0.0, 0.005895, -0.9999, -0.01115, -0.0008949, -1.0, -0.004408, 0.02128, -0.9997, -0.01034, 0.007568, -0.9999, -0.0101, -1.0, 9.474e-09, 0.0, -1.0, 9.474e-09, 0.0, -1.0, 9.474e-09, 0.0, -1.0, 9.474e-09, 0.0, -0.9999, -0.01311, -3.486e-05, -0.9999, -0.01436, -3.598e-05, -0.9999, -0.01349, 1.767e-05, -0.9999, -0.01277, 0.001852, -0.00139, 0.0007651, -1.0, 0.0001557, -0.0003835, -1.0, 0.0009675, 0.002909, -1.0, -0.0001587, 0.0, 1.0, -0.0001587, 0.0, 1.0, -0.0001587, 0.0, 1.0, -1.0, 0.0, 0.0, -1.0, 0.0, 0.0, -1.0, 0.0, 0.0, -1.0, 0.0, 0.0, -1.0, -4.477e-07, 4.246e-07, -1.0, -4.477e-07, 4.246e-07, -1.0, -4.477e-07, 4.246e-07, -1.0, -4.477e-07, 4.246e-07, -1.0, 0.0, 0.0, -1.0, 0.0, 0.0, -1.0, 0.0, 0.0, -1.0, 0.0, 0.0, -1.0, -0.004022, -0.0008491, -1.0, 0.003809, -0.008693, -1.0, 0.002499, -0.009336, -1.0, 0.005806, 0.007752, -0.9998, 0.01793, 0.004646, -1.0, 0.004739, 0.007769, -1.0, 0.002883, 0.007725, -1.0, 0.001118, 0.007969, 0.0, 0.0, -1.0, 0.0, 0.0, -1.0, 0.4619, 0.3085, -0.8315, 0.0, 0.0, -1.0, 1.0, 0.0, 0.0, 1.0, 0.0, 0.0, 1.0, 0.0, 0.0, 1.0, 0.0, 0.0, 2.247e-08, -1.89e-07, 1.0, 2.247e-08, -1.89e-07, 1.0, 2.247e-08, -1.89e-07, 1.0, 9.463e-05, 1.534e-05, 1.0, 0.0, 0.0, 1.0, 0.0, 0.0, 1.0, 0.0, 0.0, 1.0, 0.0, 0.0, 1.0, 0.9946, 0.0, 0.1041, 0.9946, 0.0, 0.1041, 0.9946, 0.0, 0.1041, -1.0, 0.0, 0.0, -1.0, 0.0, 0.0, -1.0, 0.0, 0.0, -1.0, 0.0, 0.0, -1.105e-07, -1.527e-06, -1.0, -1.105e-07, -1.527e-06, -1.0, -1.105e-07, -1.527e-06, -1.0, -1.105e-07, -1.527e-06, -1.0, -2.187e-06, 0.0, 1.0, -2.187e-06, 0.0, 1.0, -2.187e-06, 0.0, 1.0, -2.187e-06, 0.0, 1.0, -1.0, 0.0, 0.0, -1.0, 0.0, 0.0, -1.0, 0.0, 0.0, -1.0, 0.0, 0.0, 0.01329, -0.9997, 0.02001, 0.01034, -0.9994, 0.03358, 0.01029, -0.9993, 0.03724, 0.0, 0.24, -0.9708, 0.0, 0.24, -0.9708, 0.0, 0.24, -0.9708, 0.0, 0.24, -0.9708, -1.0, 0.0002168, -0.0001969, -1.0, 0.0002168, -0.0001969, -1.0, 0.0002168, -0.0001969, -1.0, 0.0, 0.0, -1.0, 0.0, 0.0, -1.0, 0.0, 0.0, -1.0, 0.0, 0.0, -1.0, 0.0, 0.0, -1.0, 0.0, 0.0, -1.0, 0.00476, 0.0079, -1.0, 0.002119, 0.008133, -1.0, -7.83e-05, 0.007221, -1.0, 0.001737, 0.008106, -1.0, 0.0, 1.266e-06, -1.0, 0.0, 1.266e-06, -1.0, 0.0, 1.266e-06, -1.0, 0.0, 0.0, -1.0, 0.00173, -0.001031, -1.0, 0.0, 0.0, -1.0, 0.001755, 0.0009871, -1.0, 0.0006978, -0.001033, -1.0, 0.0, 0.0, -1.0, -0.002077, -0.0017, -1.0, 0.0, 0.0, -1.0, 0.0008569, -0.0008378, -1.0, 7.462e-05, -0.001196, -1.0, 0.0, 0.0, -1.0, 0.0, 0.0, -0.001323, 0.001059, 1.0, -0.001923, -0.00039, 1.0, 0.002808, -0.0003541, 1.0, -0.0001239, -0.000441, 1.0, -1.0, -0.0007491, -0.001869, -1.0, 0.0, 0.0, -1.0, 0.0, 0.0, -1.0, 0.0, 0.0, -1.0, 0.0, 0.0, -1.0, 0.0, 0.0, -1.0, 0.0, 0.0, -1.0, 0.0, 0.0, -1.0, 0.0, 0.0, -0.9999, -0.0009479, 0.01547, -0.9998, -0.0008223, 0.01812, -0.9999, 0.0001334, 0.01664, -0.9999, -0.01306, 3.449e-05, -0.9999, -0.01494, 0.0003837, -0.9999, -0.01148, 9.762e-05, -0.9999, -0.01214, 0.0007287, -0.9999, -0.01309, 0.0, -0.9999, -0.01281, 0.001558, -0.9999, -0.0003127, -0.01231, -0.9999, 0.001186, -0.01514, -0.9999, -0.001099, -0.01383, 0.0, -1.0, 0.0, 0.0, -1.0, 0.0, 0.0, -1.0, 0.0, 0.0, -1.0, 0.0, -1.0, -6.534e-08, 2.161e-07, -1.0, -6.534e-08, 2.161e-07, -1.0, -6.534e-08, 2.161e-07, -1.0, -6.534e-08, 2.161e-07, -1.0, -0.001124, -0.002061, -1.0, -0.001124, -0.002061, -1.0, -0.001124, -0.002061, -1.0, -0.001124, -0.002061, 0.0, 0.0, -1.0, 0.0, 0.0, -1.0, 0.0, 0.0, -1.0, 0.0, 0.0, -1.0, 0.0, 0.0, 1.0, -0.003635, -0.5878, 0.809, 0.0, 0.0, 1.0, 0.0, 0.0, 1.0, 0.0, -1.0, 0.0, 0.0, -1.0, 0.0, 0.5878, -0.809, -0.003635, 0.0, -1.0, 0.0, 0.0, 0.0, 1.0, 0.0, 0.0, 1.0, 0.0, 0.0, 1.0, 0.0, 0.0, 1.0, 0.0, 1.0, 0.0, 0.0, 1.0, 0.0, 0.0, 1.0, 0.0, 0.0, 1.0, 0.0, 0.0, 0.0, -1.0, 0.0, 0.0, -1.0, 0.0, 0.0, -1.0, 0.0, 0.0, -1.0, 0.002392, 1.0, -0.005677, 0.002392, 1.0, -0.005677, 0.002375, 1.0, -0.005772, 0.002392, 1.0, -0.005677])] * 3)])

# ---- objects
ob_main_facade_detach_all_files = bpy.data.objects.new('main facade-detach.All files', me_main_facade_detach_all_files)

# ---- transforms, parenting, visibility, modifiers, constraints
ob_main_facade_detach_all_files.location = (0.0, 0.0, 0.0)
ob_main_facade_detach_all_files.rotation_euler = (1.571, -0.0, 0.0)
ob_main_facade_detach_all_files.lineart.crease_threshold = 0.0
_m = ob_main_facade_detach_all_files.modifiers.new('Decimate', 'DECIMATE')

# ---- collection membership
col_collection.objects.link(ob_main_facade_detach_all_files)

# ---- scene / render settings (as saved in the file)
scene.frame_start = 1; scene.frame_end = 250; scene.frame_set(1)
scene.render.engine = 'BLENDER_EEVEE_NEXT'
scene.cycles.use_denoising = False
scene.cycles.samples = 128
scene.cycles.sampling_pattern = 'TABULATED_SOBOL'
scene.cycles.use_adaptive_sampling = False
scene.cycles.use_light_tree = False
scene.view_settings.view_transform = 'Filmic'
bpy.context.view_layer.update()

# ---- added for rendering (the .blend has no active camera and no usable light): camera, sun
cam_auto = bpy.data.cameras.new('AutoCamera')
cam_auto.lens = 50.0
cam_auto.sensor_width = 36.0
cam_auto.clip_end = 8596.79
ob_auto_camera = bpy.data.objects.new('AutoCamera', cam_auto)
scene.collection.objects.link(ob_auto_camera)
ob_auto_camera.location = (560.174, -623.329, 385.187)
ob_auto_camera.rotation_euler = (1.09748, -7.21219e-08, 0.694738)
scene.camera = ob_auto_camera
light_auto_sun = bpy.data.lights.new('AutoSun', 'SUN')
light_auto_sun.energy = 3.0
light_auto_sun.angle = 0.0523599
ob_auto_sun = bpy.data.objects.new('AutoSun', light_auto_sun)
scene.collection.objects.link(ob_auto_sun)
ob_auto_sun.rotation_euler = (0.872665, 0.174533, 0.523599)
bpy.context.view_layer.update()
